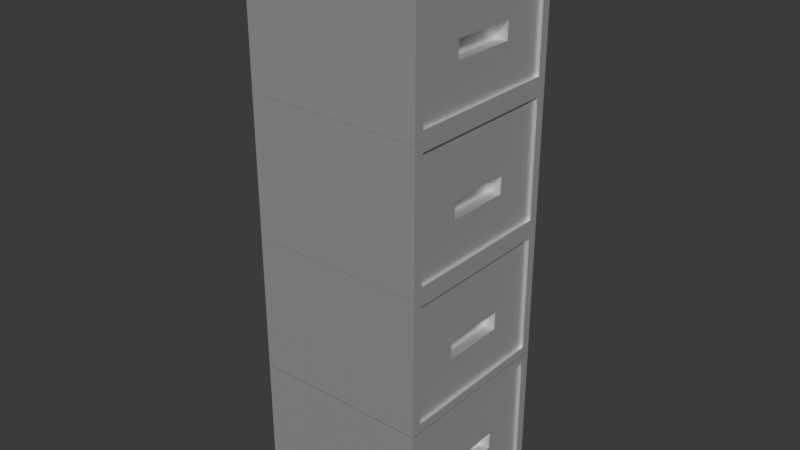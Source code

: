 # Source: shkafchik.blend  (saved by Blender 4.0.36; exported with 4.5.12 LTS)
import bpy
from mathutils import Matrix  # noqa: F401  (used for matrix-valued properties, if any)

bpy.ops.wm.read_factory_settings(use_empty=True)
scene = bpy.context.scene
scene.name = 'Scene'

# ---- collections
col_collection = bpy.data.collections.new('Collection'); scene.collection.children.link(col_collection)

# ---- materials (node trees are filled in below, after node groups)
mat_material_006 = bpy.data.materials.new('Material.006')
mat_material_006.alpha_threshold = 0.0
mat_material_006.use_transparent_shadow = False
mat_material_006.roughness = 0.5
mat_material_006.line_color = (0.0, 0.0, 0.0, 1.0)

# ---- material node trees
mat_material_006.use_nodes = True; mat_material_006.node_tree.nodes.clear()
_N = mat_material_006.node_tree.nodes; _L = mat_material_006.node_tree.links
n0 = _N.new('ShaderNodeOutputMaterial'); n0.name = 'Material Output'; n0.location = (300, 300)
n1 = _N.new('ShaderNodeBsdfPrincipled'); n1.name = 'Principled BSDF'; n1.location = (69, 490)
n1.width = 150
n1.subsurface_method = 'BURLEY'
n1.inputs[1].default_value = 0.775
n1.inputs[2].default_value = 0.5333
n1.inputs[3].default_value = 1.45
n1.inputs[9].default_value = (1.0, 1.0, 1.0)
_L.new(n1.outputs[0], n0.inputs[0])
n0.is_active_output = True

# ---- world
world_world = bpy.data.worlds.new('World'); scene.world = world_world
world_world.use_nodes = True; world_world.node_tree.nodes.clear()
_N = world_world.node_tree.nodes; _L = world_world.node_tree.links
n0 = _N.new('ShaderNodeOutputWorld'); n0.name = 'World Output'; n0.location = (300, 300)
n1 = _N.new('ShaderNodeBackground'); n1.name = 'Background'; n1.location = (10, 300)
n1.inputs[0].default_value = (0.05088, 0.05088, 0.05088, 1.0)
_L.new(n1.outputs[0], n0.inputs[0])
n0.is_active_output = True
world_world.color = (0.05088, 0.05088, 0.05088)
world_world.use_sun_shadow = False
world_world.sun_shadow_jitter_overblur = 0.0

# ---- meshes
me_cube_002 = bpy.data.meshes.new('Cube.002')
me_cube_002.from_pydata([(0.97, 0.37, -0.6862), (0.97, 0.37, -0.7461), (-1.0, -1.0, 1.0), (-1.0, 1.0, 1.0), (0.97, -0.891, -0.532), (0.97, -0.891, -0.964), (-1.0, -1.0, 0.5), (-1.0, 1.0, 0.5), (1.0, 1.0, 1.0), (1.0, -1.0, 1.0), (1.0, 1.0, 0.5), (1.0, -1.0, 0.5), (1.0, 0.891, 0.534), (1.0, 0.891, 0.966), (1.0, -0.891, 0.534), (1.0, -0.891, 0.966), (0.97, 0.891, -0.532), (0.97, 0.891, -0.964), (0.9077, -0.37, -0.2152), (0.9077, 0.37, -0.2152), (0.8454, 0.37, -0.2152), (0.8454, -0.37, -0.2152), (0.9077, -0.37, -0.2473), (0.9077, -0.37, -0.311), (0.9077, 0.37, -0.311), (0.9077, 0.37, -0.2473), (0.8454, -0.37, -0.2473), (0.8454, 0.37, -0.2473), (0.8454, -0.37, -0.311), (0.8454, 0.37, -0.311), (-1.048, -1.047, 1.0), (-1.048, 1.047, 1.0), (0.9793, 0.9789, 1.046), (0.9793, -0.9789, 1.046), (-0.9793, 0.9789, 1.046), (-0.9793, -0.9789, 1.046), (1.048, 1.047, 1.0), (1.048, -1.047, 1.0), (0.97, -0.37, -0.311), (0.97, 0.37, -0.311), (-1.0, -1.0, 0.5004), (-1.0, 1.0, 0.5004), (0.97, -0.37, -0.1874), (0.97, -0.37, -0.2473), (-1.0, -1.0, 0.000368), (-1.0, 1.0, 0.000368), (1.0, 1.0, 0.5004), (1.0, -1.0, 0.5004), (1.0, 1.0, 0.000368), (1.0, -1.0, 0.000368), (1.0, 0.891, 0.03437), (1.0, 0.891, 0.4664), (1.0, -0.891, 0.03437), (1.0, -0.891, 0.4664), (0.97, 0.37, -0.1874), (0.97, 0.37, -0.2473), (0.97, -0.891, -0.03317), (0.97, -0.891, -0.4652), (0.97, 0.891, -0.03317), (0.97, 0.891, -0.4652), (0.9077, -0.37, 0.2843), (0.9077, 0.37, 0.2843), (0.8454, 0.37, 0.2843), (0.8454, -0.37, 0.2843), (0.9077, -0.37, 0.2522), (0.9077, -0.37, 0.1886), (0.9077, 0.37, 0.1886), (0.9077, 0.37, 0.2522), (0.8454, -0.37, 0.2522), (0.8454, 0.37, 0.2522), (-1.0, -1.0, 0.000829), (-1.0, 1.0, 0.000829), (0.8454, -0.37, 0.1886), (0.8454, 0.37, 0.1886), (-1.0, -1.0, -0.4992), (-1.0, 1.0, -0.4992), (1.0, 1.0, 0.000829), (1.0, -1.0, 0.000829), (1.0, 1.0, -0.4992), (1.0, -1.0, -0.4992), (1.0, 0.891, -0.4652), (1.0, 0.891, -0.03317), (1.0, -0.891, -0.4652), (1.0, -0.891, -0.03317), (0.97, -0.37, 0.1886), (0.97, 0.37, 0.1886), (0.97, -0.37, 0.3122), (0.97, -0.37, 0.2522), (0.97, 0.37, 0.3122), (0.97, 0.37, 0.2522), (0.97, -0.891, 0.4664), (0.97, -0.891, 0.03437), (0.97, 0.891, 0.4664), (0.97, 0.891, 0.03437), (0.9077, -0.37, 0.7839), (0.9077, 0.37, 0.7839), (0.8454, 0.37, 0.7839), (0.8454, -0.37, 0.7839), (0.9077, -0.37, 0.7519), (0.9077, -0.37, 0.6882), (-1.0, -1.0, -0.498), (-1.0, 1.0, -0.498), (0.9077, 0.37, 0.6882), (0.9077, 0.37, 0.7519), (-0.9794, -0.9794, -0.998), (-0.9794, 0.9794, -0.998), (1.0, 1.0, -0.498), (1.0, -1.0, -0.498), (0.9794, 0.9794, -0.998), (0.9794, -0.9794, -0.998), (1.0, 0.891, -0.964), (1.0, 0.891, -0.532), (1.0, -0.891, -0.964), (1.0, -0.891, -0.532), (0.8454, -0.37, 0.7519), (0.8454, 0.37, 0.7519), (0.8454, -0.37, 0.6882), (0.8454, 0.37, 0.6882), (0.97, -0.37, 0.6882), (0.97, 0.37, 0.6882), (0.97, -0.37, 0.8118), (0.97, -0.37, 0.7519), (0.97, 0.37, 0.8118), (0.97, 0.37, 0.7519), (0.97, -0.891, 0.966), (0.97, -0.891, 0.534), (0.97, 0.891, 0.966), (0.97, 0.891, 0.534), (1.0, 0.891, 0.534), (1.0, 0.891, 0.966), (1.0, -0.891, 0.534), (1.0, -0.891, 0.966), (1.0, 0.891, 0.03437), (1.0, 0.891, 0.4664), (1.0, -0.891, 0.03437), (1.0, -0.891, 0.4664), (1.0, 0.891, -0.4652), (1.0, 0.891, -0.03317), (1.0, -0.891, -0.4652), (1.0, -0.891, -0.03317), (1.0, 0.891, -0.964), (1.0, 0.891, -0.532), (1.0, -0.891, -0.964), (1.0, -0.891, -0.532), (0.97, -0.37, -0.7461), (0.97, -0.37, -0.6862), (0.97, 0.37, -0.8098), (0.97, -0.37, -0.8098), (0.8454, 0.37, -0.8098), (0.8454, -0.37, -0.8098), (0.8454, 0.37, -0.7461), (0.8454, -0.37, -0.7461), (0.9077, 0.37, -0.7461), (0.9077, 0.37, -0.8098), (0.9077, -0.37, -0.8098), (0.9077, -0.37, -0.7461), (0.8454, -0.37, -0.714), (0.8454, 0.37, -0.714), (0.9077, 0.37, -0.714), (0.9077, -0.37, -0.714), (0.9077, 0.37, 0.6882), (0.9077, -0.37, 0.6882), (0.97, -0.37, 0.6882), (0.97, 0.37, 0.6882), (1.048, 1.047, 1.046), (1.048, -1.047, 1.046), (-1.048, 1.047, 1.046), (-1.048, -1.047, 1.046), (0.9793, 0.9789, 1.035), (0.9793, -0.9789, 1.035), (-0.9793, 0.9789, 1.035), (-0.9793, -0.9789, 1.035), (1.0, 1.0, -0.998), (-1.0, 1.0, -0.998), (-1.0, -1.0, -0.998), (1.0, -1.0, -0.998), (0.9794, 0.9794, -0.9893), (-0.9794, 0.9794, -0.9893), (-0.9794, -0.9794, -0.9893), (0.9794, -0.9794, -0.9893)], [], [(0, 1, 146, 17, 16), (11, 9, 2, 6), (6, 2, 3, 7), (8, 10, 7, 3), (13, 12, 10, 8), (14, 15, 9, 11), (15, 13, 8, 9), (12, 14, 11, 10), (7, 10, 11, 6), (153, 152, 150, 148), (25, 22, 18, 19), (26, 27, 20, 21), (22, 26, 21, 18), (19, 18, 21, 20), (39, 55, 25, 24), (43, 38, 23, 22), (38, 39, 24, 23), (55, 43, 22, 25), (27, 25, 19, 20), (23, 24, 29, 28), (22, 23, 28, 26), (43, 55, 54, 42), (29, 27, 26, 28), (39, 38, 57, 59), (42, 54, 58, 56), (38, 43, 42, 56, 57), (30, 37, 165, 167), (37, 36, 164, 165), (31, 30, 167, 166), (36, 31, 166, 164), (9, 8, 36, 37), (3, 31, 36, 8), (3, 2, 30, 31), (2, 9, 37, 30), (35, 33, 169, 171), (54, 55, 39, 59, 58), (49, 47, 40, 44), (44, 40, 41, 45), (46, 48, 45, 41), (51, 50, 48, 46), (52, 53, 47, 49), (53, 51, 46, 47), (50, 52, 49, 48), (45, 48, 49, 44), (24, 25, 27, 29), (67, 64, 60, 61), (68, 69, 62, 63), (64, 68, 63, 60), (61, 60, 63, 62), (85, 89, 67, 66), (87, 84, 65, 64), (84, 85, 66, 65), (89, 87, 64, 67), (69, 67, 61, 62), (65, 66, 73, 72), (64, 65, 72, 68), (87, 89, 88, 86), (73, 69, 68, 72), (85, 84, 91, 93), (86, 88, 92, 90), (84, 87, 86, 90, 91), (88, 89, 85, 93, 92), (79, 77, 70, 74), (74, 70, 71, 75), (76, 78, 75, 71), (81, 80, 78, 76), (82, 83, 77, 79), (83, 81, 76, 77), (80, 82, 79, 78), (75, 78, 79, 74), (66, 67, 69, 73), (103, 98, 94, 95), (114, 115, 96, 97), (98, 114, 97, 94), (95, 94, 97, 96), (119, 123, 103, 102), (121, 118, 99, 98), (99, 118, 162, 161), (123, 121, 98, 103), (115, 103, 95, 96), (99, 102, 117, 116), (98, 99, 116, 114), (121, 123, 122, 120), (117, 115, 114, 116), (119, 118, 125, 127), (120, 122, 126, 124), (118, 121, 120, 124, 125), (122, 123, 119, 127, 126), (175, 107, 100, 174), (174, 100, 101, 173), (106, 172, 173, 101), (111, 110, 172, 106), (112, 113, 107, 175), (113, 111, 106, 107), (110, 112, 175, 172), (109, 104, 178, 179), (102, 103, 115, 117), (82, 80, 136, 138), (14, 12, 128, 130), (81, 83, 139, 137), (13, 15, 131, 129), (83, 82, 138, 139), (15, 14, 130, 131), (80, 81, 137, 136), (12, 13, 129, 128), (52, 50, 132, 134), (51, 53, 135, 133), (112, 110, 140, 142), (53, 52, 134, 135), (111, 113, 143, 141), (50, 51, 133, 132), (113, 112, 142, 143), (110, 111, 141, 140), (131, 130, 125, 124), (141, 143, 4, 16), (128, 129, 126, 127), (138, 136, 59, 57), (143, 142, 5, 4), (140, 141, 16, 17), (137, 139, 56, 58), (139, 138, 57, 56), (134, 132, 93, 91), (133, 135, 90, 92), (136, 137, 58, 59), (135, 134, 91, 90), (130, 128, 127, 125), (132, 133, 92, 93), (129, 131, 124, 126), (142, 140, 17, 5), (147, 144, 145, 4, 5), (145, 0, 16, 4), (146, 147, 5, 17), (148, 150, 151, 149), (144, 1, 0, 145), (155, 154, 149, 151), (154, 153, 148, 149), (150, 152, 158, 157), (1, 144, 155, 152), (147, 146, 153, 154), (144, 147, 154, 155), (146, 1, 152, 153), (158, 159, 156, 157), (155, 151, 156, 159), (151, 150, 157, 156), (152, 155, 159, 158), (162, 163, 160, 161), (119, 102, 160, 163), (118, 119, 163, 162), (102, 99, 161, 160), (32, 33, 165, 164), (34, 32, 164, 166), (33, 35, 167, 165), (35, 34, 166, 167), (168, 170, 171, 169), (33, 32, 168, 169), (34, 35, 171, 170), (32, 34, 170, 168), (108, 105, 173, 172), (105, 104, 174, 173), (104, 109, 175, 174), (109, 108, 172, 175), (177, 176, 179, 178), (105, 108, 176, 177), (108, 109, 179, 176), (104, 105, 177, 178)])
me_cube_002.materials.append(mat_material_006)
me_cube_002.use_remesh_preserve_volume = False
me_cube_002.use_remesh_preserve_attributes = False
me_cube_002.use_mirror_vertex_groups = False
me_cube_002.update()

# ---- objects
ob_cube_001 = bpy.data.objects.new('Cube.001', me_cube_002)

# ---- transforms, parenting, visibility, modifiers, constraints
ob_cube_001.location = (0.0, -0.002715, 0.0)
ob_cube_001.scale = (1.0, 1.0, 3.11)
ob_cube_001.lock_rotations_4d = False
ob_cube_001.empty_display_type = 'ARROWS'
ob_cube_001.lineart.crease_threshold = 0.0

# ---- collection membership
col_collection.objects.link(ob_cube_001)

# ---- scene / render settings (as saved in the file)
scene.frame_start = 1; scene.frame_end = 250; scene.frame_set(1)
scene.render.engine = 'BLENDER_EEVEE_NEXT'
scene.cycles.sampling_pattern = 'TABULATED_SOBOL'
bpy.context.view_layer.update()

# ---- added for rendering (the .blend has no active camera and no usable light): camera, sun
cam_auto = bpy.data.cameras.new('AutoCamera')
cam_auto.lens = 50.0
cam_auto.sensor_width = 36.0
cam_auto.clip_end = 1000.0
ob_auto_camera = bpy.data.objects.new('AutoCamera', cam_auto)
scene.collection.objects.link(ob_auto_camera)
ob_auto_camera.location = (6.48986, -7.79055, 5.26698)
ob_auto_camera.rotation_euler = (1.09748, -7.21219e-08, 0.694738)
scene.camera = ob_auto_camera
light_auto_sun = bpy.data.lights.new('AutoSun', 'SUN')
light_auto_sun.energy = 3.0
light_auto_sun.angle = 0.0523599
ob_auto_sun = bpy.data.objects.new('AutoSun', light_auto_sun)
scene.collection.objects.link(ob_auto_sun)
ob_auto_sun.rotation_euler = (0.872665, 0.174533, 0.523599)
bpy.context.view_layer.update()
